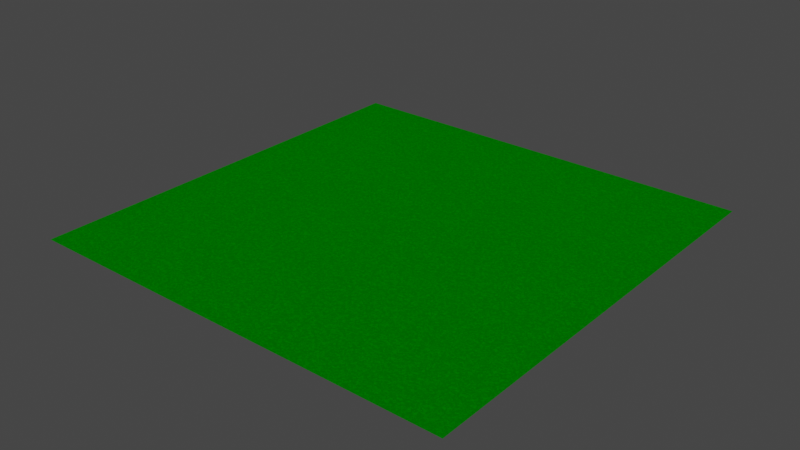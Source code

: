 # Source: Textures.blend  (saved by Blender 2.81.16; exported with 4.5.12 LTS)
import bpy
from mathutils import Matrix  # noqa: F401  (used for matrix-valued properties, if any)

bpy.ops.wm.read_factory_settings(use_empty=True)
scene = bpy.context.scene
scene.name = 'Scene'

# ---- collections
col_collection = bpy.data.collections.new('Collection'); scene.collection.children.link(col_collection)

# ---- images (referenced by path relative to the original .blend; pixels are not part of the script)
import os
ASSET_DIR = os.environ.get("B2B_ASSET_DIR", "")  # directory of the original .blend (textures are referenced by path, not embedded)
HERE = os.path.dirname(os.path.abspath(__file__))  # packed textures are extracted next to this script under _unpacked/

def load_image(name, relpath, width, height, colorspace="sRGB"):
    """Load a texture the original file referenced (path relative to the .blend, or extracted next to this script)."""
    p = next((c for c in (os.path.join(HERE, relpath), os.path.join(ASSET_DIR, relpath)) if relpath and os.path.exists(c)), "")
    if p:
        img = bpy.data.images.load(p, check_existing=True)
        img.name = name
    else:  # same state as the original file: an image datablock whose file is absent (Cycles renders it pink)
        img = bpy.data.images.new(name, width, height)
        img.source = "FILE"
        img.filepath = "//" + (relpath or name)
    img.colorspace_settings.name = colorspace
    return img
img_grasstexture = load_image('GrassTexture', '_unpacked/GrassTexture.52fdc0ac.png', 2048, 2048, 'sRGB')

# ---- materials (node trees are filled in below, after node groups)
mat_terrain = bpy.data.materials.new('Terrain')

# ---- material node trees
mat_terrain.use_nodes = True; mat_terrain.node_tree.nodes.clear()
_N = mat_terrain.node_tree.nodes; _L = mat_terrain.node_tree.links
n0 = _N.new('ShaderNodeTexGradient'); n0.name = 'Gradient Texture'; n0.location = (-478, -76)
n1 = _N.new('ShaderNodeTexCoord'); n1.name = 'Texture Coordinate'; n1.location = (-939, -203)
n2 = _N.new('ShaderNodeMapping'); n2.name = 'Mapping'; n2.location = (-714, -136)
n2.vector_type = 'TEXTURE'
n2.inputs[1].default_value = (0.0, 0.0, 0.2)
n2.inputs[2].default_value = (0.0, 1.571, 0.0)
n2.inputs[3].default_value = (0.2, 0.0, 0.0)
n3 = _N.new('ShaderNodeValToRGB'); n3.name = 'ColorRamp'; n3.location = (-219, 8)
while len(n3.color_ramp.elements) > 1: n3.color_ramp.elements.remove(n3.color_ramp.elements[-1])
n3.color_ramp.elements[0].position = 1.0; n3.color_ramp.elements[0].color = (0.0, 0.4926, 0.0, 1.0)
n4 = _N.new('ShaderNodeMix'); n4.name = 'Mix'; n4.location = (104, -136)
n4.data_type = 'RGBA'
n4.blend_type = 'DARKEN'
n4.inputs[0].default_value = 0.2583
n5 = _N.new('ShaderNodeTexNoise'); n5.name = 'Noise Texture'; n5.location = (-395, -440)
n5.inputs[2].default_value = 221.8
n5.inputs[3].default_value = 0.0
n5.inputs[8].default_value = 1.1
n6 = _N.new('ShaderNodeBump'); n6.name = 'Bump'; n6.location = (-43, -515)
n6.inputs[1].default_value = 39.0
n6.inputs[2].default_value = 1.0
n7 = _N.new('ShaderNodeBsdfPrincipled'); n7.name = 'Principled BSDF'; n7.location = (300, -61)
n7.distribution = 'GGX'
n7.subsurface_method = 'BURLEY'
n7.inputs[2].default_value = 0.6182
n7.inputs[3].default_value = 1.45
n7.inputs[13].default_value = 0.0
n7.inputs[27].default_value = (0.0, 0.0, 0.0, 1.0)
n7.inputs[28].default_value = 1.0
n8 = _N.new('ShaderNodeOutputMaterial'); n8.name = 'Material Output'; n8.location = (700, -156)
n9 = _N.new('ShaderNodeValToRGB'); n9.name = 'ColorRamp.001'; n9.location = (-183, -249)
while len(n9.color_ramp.elements) > 1: n9.color_ramp.elements.remove(n9.color_ramp.elements[-1])
n9.color_ramp.elements[0].position = 0.4318; n9.color_ramp.elements[0].color = (0.0, 0.0, 0.0, 1.0)
_e = n9.color_ramp.elements.new(1.0); _e.color = (1.0, 1.0, 1.0, 1.0)
n10 = _N.new('ShaderNodeTexImage'); n10.name = 'Image Texture'; n10.location = (624, -435)
n10.image = img_grasstexture
_L.new(n1.outputs[3], n2.inputs[0])
_L.new(n2.outputs[0], n0.inputs[0])
_L.new(n0.outputs[0], n3.inputs[0])
_L.new(n5.outputs[1], n9.inputs[0])
_L.new(n6.outputs[0], n7.inputs[5])
_L.new(n5.outputs[0], n6.inputs[4])
_L.new(n3.outputs[0], n4.inputs[6])
_L.new(n9.outputs[0], n4.inputs[7])
_L.new(n4.outputs[2], n7.inputs[0])
_L.new(n7.outputs[0], n8.inputs[0])
n8.is_active_output = True

# ---- world
world_world = bpy.data.worlds.new('World'); scene.world = world_world
world_world.use_nodes = True; world_world.node_tree.nodes.clear()
_N = world_world.node_tree.nodes; _L = world_world.node_tree.links
n0 = _N.new('ShaderNodeOutputWorld'); n0.name = 'World Output'; n0.location = (300, 300)
n1 = _N.new('ShaderNodeBackground'); n1.name = 'Background'; n1.location = (10, 300)
n1.inputs[0].default_value = (0.05088, 0.05088, 0.05088, 1.0)
_L.new(n1.outputs[0], n0.inputs[0])
n0.is_active_output = True
world_world.color = (0.05088, 0.05088, 0.05088)
world_world.use_sun_shadow = False
world_world.sun_shadow_jitter_overblur = 0.0

# ---- meshes
me_plane = bpy.data.meshes.new('Plane')
me_plane.from_pydata([(-1.0, -1.0, 0.0), (1.0, -1.0, 0.0), (-1.0, 1.0, 0.0), (1.0, 1.0, 0.0)], [], [(0, 1, 3, 2)])
_uv = me_plane.uv_layers.new(name='UVMap')
_uv.uv.foreach_set('vector', [0.0, 0.0, 1.0, 0.0, 1.0, 1.0, 0.0, 1.0])
me_plane.materials.append(mat_terrain)
me_plane.use_remesh_fix_poles = True
me_plane.use_remesh_preserve_attributes = False
me_plane.use_mirror_vertex_groups = False
me_plane.update()

# ---- objects
ob_plane = bpy.data.objects.new('Plane', me_plane)

# ---- transforms, parenting, visibility, modifiers, constraints
ob_plane.location = (0.0, 0.0, 0.0)
ob_plane.scale = (10.0, 10.0, 10.0)
ob_plane.lineart.crease_threshold = 0.0

# ---- collection membership
col_collection.objects.link(ob_plane)

# ---- scene / render settings (as saved in the file)
scene.frame_start = 1; scene.frame_end = 250; scene.frame_set(1)
scene.render.engine = 'CYCLES'
scene.cycles.use_denoising = False
scene.cycles.samples = 128
scene.cycles.sampling_pattern = 'TABULATED_SOBOL'
scene.cycles.use_adaptive_sampling = False
scene.cycles.use_light_tree = False
scene.cycles.bake_type = 'DIFFUSE'
scene.view_settings.view_transform = 'Filmic'
bpy.context.view_layer.update()

# ---- added for rendering (the .blend has no active camera and no usable light): camera, sun
cam_auto = bpy.data.cameras.new('AutoCamera')
cam_auto.lens = 50.0
cam_auto.sensor_width = 36.0
cam_auto.clip_end = 1000.0
ob_auto_camera = bpy.data.objects.new('AutoCamera', cam_auto)
scene.collection.objects.link(ob_auto_camera)
ob_auto_camera.location = (26.1693, -31.4032, 20.9354)
ob_auto_camera.rotation_euler = (1.09748, -7.21219e-08, 0.694738)
scene.camera = ob_auto_camera
light_auto_sun = bpy.data.lights.new('AutoSun', 'SUN')
light_auto_sun.energy = 3.0
light_auto_sun.angle = 0.0523599
ob_auto_sun = bpy.data.objects.new('AutoSun', light_auto_sun)
scene.collection.objects.link(ob_auto_sun)
ob_auto_sun.rotation_euler = (0.872665, 0.174533, 0.523599)
bpy.context.view_layer.update()
